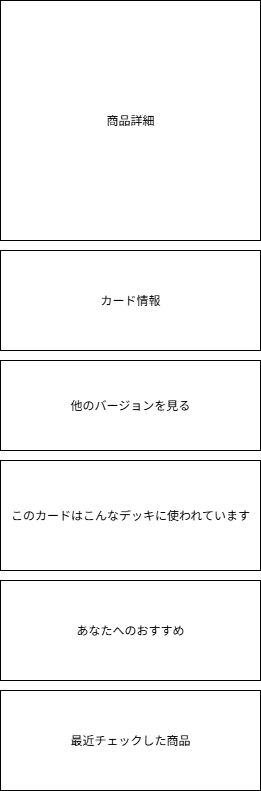

The diagram above was exported from draw.io. Its source (the exported page's mxGraphModel, read from the mxfile embedded in the PNG):
<mxGraphModel dx="1426" dy="743" grid="1" gridSize="10" guides="1" tooltips="1" connect="1" arrows="1" fold="1" page="1" pageScale="1" pageWidth="827" pageHeight="1169" math="0" shadow="0">
  <root>
    <mxCell id="0" />
    <mxCell id="1" parent="0" />
    <mxCell id="7BetQgu31dPiIpIpe9_T-1" value="商品詳細" style="rounded=0;whiteSpace=wrap;html=1;" parent="1" vertex="1">
      <mxGeometry x="280" y="70" width="260" height="240" as="geometry" />
    </mxCell>
    <mxCell id="7BetQgu31dPiIpIpe9_T-2" value="カード情報" style="rounded=0;whiteSpace=wrap;html=1;" parent="1" vertex="1">
      <mxGeometry x="280" y="320" width="260" height="100" as="geometry" />
    </mxCell>
    <mxCell id="7BetQgu31dPiIpIpe9_T-3" value="他のバージョンを見る" style="rounded=0;whiteSpace=wrap;html=1;" parent="1" vertex="1">
      <mxGeometry x="280" y="430" width="260" height="90" as="geometry" />
    </mxCell>
    <mxCell id="7BetQgu31dPiIpIpe9_T-4" value="このカードはこんなデッキに使われています" style="rounded=0;whiteSpace=wrap;html=1;" parent="1" vertex="1">
      <mxGeometry x="280" y="530" width="260" height="110" as="geometry" />
    </mxCell>
    <mxCell id="7BetQgu31dPiIpIpe9_T-5" value="あなたへのおすすめ" style="rounded=0;whiteSpace=wrap;html=1;" parent="1" vertex="1">
      <mxGeometry x="280" y="650" width="260" height="100" as="geometry" />
    </mxCell>
    <mxCell id="J9FuT8tswlPLGKtMWYdx-2" value="最近チェックした商品" style="rounded=0;whiteSpace=wrap;html=1;" parent="1" vertex="1">
      <mxGeometry x="280" y="760" width="260" height="100" as="geometry" />
    </mxCell>
  </root>
</mxGraphModel>